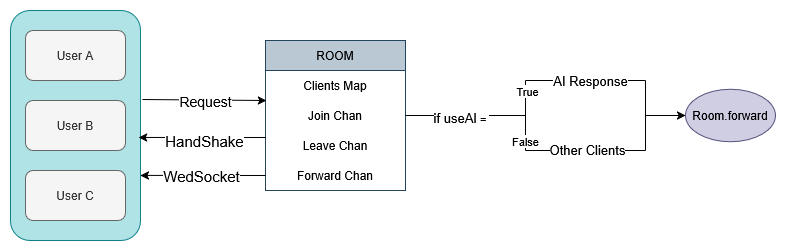

The diagram above was exported from draw.io. Its source (the exported page's mxGraphModel, read from the mxfile embedded in the PNG):
<mxGraphModel dx="1426" dy="779" grid="1" gridSize="10" guides="1" tooltips="1" connect="1" arrows="1" fold="1" page="1" pageScale="1" pageWidth="850" pageHeight="1100" math="0" shadow="0">
  <root>
    <mxCell id="0" />
    <mxCell id="1" parent="0" />
    <mxCell id="k7ewzLPzpctyaG_TuKXg-8" parent="1" style="swimlane;fontStyle=0;childLayout=stackLayout;horizontal=1;startSize=30;horizontalStack=0;resizeParent=1;resizeParentMax=0;resizeLast=0;collapsible=1;marginBottom=0;whiteSpace=wrap;html=1;fillColor=#bac8d3;strokeColor=#23445d;" value="ROOM " vertex="1">
      <mxGeometry height="150" width="140" x="290" y="300" as="geometry" />
    </mxCell>
    <mxCell id="k7ewzLPzpctyaG_TuKXg-9" parent="k7ewzLPzpctyaG_TuKXg-8" style="text;align=center;verticalAlign=middle;spacingLeft=4;spacingRight=4;overflow=hidden;points=[[0,0.5],[1,0.5]];portConstraint=eastwest;rotatable=0;whiteSpace=wrap;html=1;" value="Clients Map " vertex="1">
      <mxGeometry height="30" width="140" y="30" as="geometry" />
    </mxCell>
    <mxCell id="k7ewzLPzpctyaG_TuKXg-10" parent="k7ewzLPzpctyaG_TuKXg-8" style="text;align=center;verticalAlign=middle;spacingLeft=4;spacingRight=4;overflow=hidden;points=[[0,0.5],[1,0.5]];portConstraint=eastwest;rotatable=0;whiteSpace=wrap;html=1;" value="Join Chan" vertex="1">
      <mxGeometry height="30" width="140" y="60" as="geometry" />
    </mxCell>
    <mxCell id="k7ewzLPzpctyaG_TuKXg-11" parent="k7ewzLPzpctyaG_TuKXg-8" style="text;align=center;verticalAlign=middle;spacingLeft=4;spacingRight=4;overflow=hidden;points=[[0,0.5],[1,0.5]];portConstraint=eastwest;rotatable=0;whiteSpace=wrap;html=1;" value="Leave Chan" vertex="1">
      <mxGeometry height="30" width="140" y="90" as="geometry" />
    </mxCell>
    <mxCell id="k7ewzLPzpctyaG_TuKXg-12" parent="k7ewzLPzpctyaG_TuKXg-8" style="text;align=center;verticalAlign=middle;spacingLeft=4;spacingRight=4;overflow=hidden;points=[[0,0.5],[1,0.5]];portConstraint=eastwest;rotatable=0;whiteSpace=wrap;html=1;" value="Forward Chan " vertex="1">
      <mxGeometry height="30" width="140" y="120" as="geometry" />
    </mxCell>
    <mxCell id="k7ewzLPzpctyaG_TuKXg-22" parent="1" style="rounded=1;whiteSpace=wrap;html=1;fillColor=#b0e3e6;strokeColor=#0e8088;" value="" vertex="1">
      <mxGeometry height="230" width="130" x="35" y="270" as="geometry" />
    </mxCell>
    <mxCell id="k7ewzLPzpctyaG_TuKXg-23" parent="1" style="rounded=1;whiteSpace=wrap;html=1;fillColor=#f5f5f5;fontColor=#333333;strokeColor=#666666;" value="User A" vertex="1">
      <mxGeometry height="50" width="100" x="50" y="290" as="geometry" />
    </mxCell>
    <mxCell id="k7ewzLPzpctyaG_TuKXg-24" parent="1" style="rounded=1;whiteSpace=wrap;html=1;fillColor=#f5f5f5;fontColor=#333333;strokeColor=#666666;" value="User B" vertex="1">
      <mxGeometry height="50" width="100" x="50" y="360" as="geometry" />
    </mxCell>
    <mxCell id="k7ewzLPzpctyaG_TuKXg-25" parent="1" style="rounded=1;whiteSpace=wrap;html=1;fillColor=#f5f5f5;fontColor=#333333;strokeColor=#666666;" value="User C" vertex="1">
      <mxGeometry height="50" width="100" x="50" y="430" as="geometry" />
    </mxCell>
    <mxCell id="k7ewzLPzpctyaG_TuKXg-31" edge="1" parent="1" source="k7ewzLPzpctyaG_TuKXg-22" style="endArrow=classic;html=1;rounded=0;exitX=1.015;exitY=0.387;exitDx=0;exitDy=0;exitPerimeter=0;entryX=0.007;entryY=1;entryDx=0;entryDy=0;entryPerimeter=0;" target="k7ewzLPzpctyaG_TuKXg-9" value="">
      <mxGeometry height="50" relative="1" width="50" as="geometry">
        <mxPoint x="400" y="430" as="sourcePoint" />
        <mxPoint x="450" y="380" as="targetPoint" />
      </mxGeometry>
    </mxCell>
    <mxCell id="k7ewzLPzpctyaG_TuKXg-34" connectable="0" parent="k7ewzLPzpctyaG_TuKXg-31" style="edgeLabel;html=1;align=center;verticalAlign=middle;resizable=0;points=[];" value="&lt;font style=&quot;font-size: 14px;&quot;&gt;Request&lt;/font&gt;" vertex="1">
      <mxGeometry relative="1" x="-0.1936" y="-1" as="geometry">
        <mxPoint x="13" as="offset" />
      </mxGeometry>
    </mxCell>
    <mxCell id="k7ewzLPzpctyaG_TuKXg-32" edge="1" parent="1" style="endArrow=classic;html=1;rounded=0;entryX=0.985;entryY=0.552;entryDx=0;entryDy=0;entryPerimeter=0;" target="k7ewzLPzpctyaG_TuKXg-22" value="">
      <mxGeometry height="50" relative="1" width="50" as="geometry">
        <mxPoint x="290" y="397" as="sourcePoint" />
        <mxPoint x="450" y="380" as="targetPoint" />
      </mxGeometry>
    </mxCell>
    <mxCell id="k7ewzLPzpctyaG_TuKXg-35" connectable="0" parent="k7ewzLPzpctyaG_TuKXg-32" style="edgeLabel;html=1;align=center;verticalAlign=middle;resizable=0;points=[];" value="&lt;font style=&quot;font-size: 15px;&quot;&gt;HandShake&lt;/font&gt;" vertex="1">
      <mxGeometry relative="1" x="0.1701" y="3" as="geometry">
        <mxPoint x="13" y="1" as="offset" />
      </mxGeometry>
    </mxCell>
    <mxCell id="k7ewzLPzpctyaG_TuKXg-33" edge="1" parent="1" source="k7ewzLPzpctyaG_TuKXg-12" style="endArrow=classic;html=1;rounded=0;entryX=1;entryY=0.717;entryDx=0;entryDy=0;exitX=0;exitY=0.5;exitDx=0;exitDy=0;entryPerimeter=0;" target="k7ewzLPzpctyaG_TuKXg-22" value="">
      <mxGeometry height="50" relative="1" width="50" as="geometry">
        <mxPoint x="260" y="520" as="sourcePoint" />
        <mxPoint x="450" y="380" as="targetPoint" />
      </mxGeometry>
    </mxCell>
    <mxCell id="k7ewzLPzpctyaG_TuKXg-36" connectable="0" parent="k7ewzLPzpctyaG_TuKXg-33" style="edgeLabel;html=1;align=center;verticalAlign=middle;resizable=0;points=[];" value="&lt;font style=&quot;font-size: 15px;&quot;&gt;WedSocket&lt;/font&gt;" vertex="1">
      <mxGeometry relative="1" x="0.1051" y="1" as="geometry">
        <mxPoint x="5" as="offset" />
      </mxGeometry>
    </mxCell>
    <mxCell id="k7ewzLPzpctyaG_TuKXg-41" edge="1" parent="1" source="k7ewzLPzpctyaG_TuKXg-8" style="endArrow=none;html=1;rounded=0;exitX=1;exitY=0.5;exitDx=0;exitDy=0;" value="">
      <mxGeometry height="50" relative="1" width="50" as="geometry">
        <mxPoint x="590" y="430" as="sourcePoint" />
        <mxPoint x="550" y="375" as="targetPoint" />
      </mxGeometry>
    </mxCell>
    <mxCell id="k7ewzLPzpctyaG_TuKXg-55" connectable="0" parent="k7ewzLPzpctyaG_TuKXg-41" style="edgeLabel;html=1;align=center;verticalAlign=middle;resizable=0;points=[];" value="&lt;font style=&quot;font-size: 13px;&quot;&gt;if useAI&lt;/font&gt;&amp;nbsp;=&amp;nbsp;" vertex="1">
      <mxGeometry relative="1" x="-0.0909" y="-2" as="geometry">
        <mxPoint as="offset" />
      </mxGeometry>
    </mxCell>
    <mxCell id="k7ewzLPzpctyaG_TuKXg-49" edge="1" parent="1" style="endArrow=none;html=1;rounded=0;" value="">
      <mxGeometry height="50" relative="1" width="50" as="geometry">
        <mxPoint x="550" y="410" as="sourcePoint" />
        <mxPoint x="550" y="340" as="targetPoint" />
      </mxGeometry>
    </mxCell>
    <mxCell id="k7ewzLPzpctyaG_TuKXg-58" connectable="0" parent="k7ewzLPzpctyaG_TuKXg-49" style="edgeLabel;html=1;align=center;verticalAlign=middle;resizable=0;points=[];fontSize=11;" value="False" vertex="1">
      <mxGeometry relative="1" x="-0.4286" y="1" as="geometry">
        <mxPoint y="10" as="offset" />
      </mxGeometry>
    </mxCell>
    <mxCell id="k7ewzLPzpctyaG_TuKXg-59" connectable="0" parent="k7ewzLPzpctyaG_TuKXg-49" style="edgeLabel;html=1;align=center;verticalAlign=middle;resizable=0;points=[];fontSize=11;" value="True" vertex="1">
      <mxGeometry relative="1" x="0.1714" y="-1" as="geometry">
        <mxPoint y="-19" as="offset" />
      </mxGeometry>
    </mxCell>
    <mxCell id="k7ewzLPzpctyaG_TuKXg-50" edge="1" parent="1" style="endArrow=none;html=1;rounded=0;" value="">
      <mxGeometry height="50" relative="1" width="50" as="geometry">
        <mxPoint x="670" y="340" as="sourcePoint" />
        <mxPoint x="550" y="340" as="targetPoint" />
      </mxGeometry>
    </mxCell>
    <mxCell id="k7ewzLPzpctyaG_TuKXg-51" connectable="0" parent="k7ewzLPzpctyaG_TuKXg-50" style="edgeLabel;html=1;align=center;verticalAlign=middle;resizable=0;points=[];" value="&lt;font style=&quot;font-size: 13px;&quot;&gt;AI Response&lt;/font&gt;" vertex="1">
      <mxGeometry relative="1" x="-0.0667" as="geometry">
        <mxPoint as="offset" />
      </mxGeometry>
    </mxCell>
    <mxCell id="k7ewzLPzpctyaG_TuKXg-52" edge="1" parent="1" style="endArrow=none;html=1;rounded=0;" value="">
      <mxGeometry height="50" relative="1" width="50" as="geometry">
        <mxPoint x="670" y="410" as="sourcePoint" />
        <mxPoint x="550" y="410" as="targetPoint" />
      </mxGeometry>
    </mxCell>
    <mxCell id="k7ewzLPzpctyaG_TuKXg-53" connectable="0" parent="k7ewzLPzpctyaG_TuKXg-52" style="edgeLabel;html=1;align=center;verticalAlign=middle;resizable=0;points=[];" value="&lt;font style=&quot;font-size: 13px;&quot;&gt;Other Clients&lt;/font&gt;" vertex="1">
      <mxGeometry relative="1" x="-0.02" y="-1" as="geometry">
        <mxPoint as="offset" />
      </mxGeometry>
    </mxCell>
    <mxCell id="k7ewzLPzpctyaG_TuKXg-54" edge="1" parent="1" style="endArrow=none;html=1;rounded=0;" value="">
      <mxGeometry height="50" relative="1" width="50" as="geometry">
        <mxPoint x="670" y="410" as="sourcePoint" />
        <mxPoint x="670" y="340" as="targetPoint" />
      </mxGeometry>
    </mxCell>
    <mxCell id="k7ewzLPzpctyaG_TuKXg-56" edge="1" parent="1" style="endArrow=classic;html=1;rounded=0;entryX=0;entryY=0.5;entryDx=0;entryDy=0;" target="k7ewzLPzpctyaG_TuKXg-57" value="">
      <mxGeometry height="50" relative="1" width="50" as="geometry">
        <mxPoint x="670" y="375" as="sourcePoint" />
        <mxPoint x="730" y="380" as="targetPoint" />
      </mxGeometry>
    </mxCell>
    <mxCell id="k7ewzLPzpctyaG_TuKXg-57" parent="1" style="ellipse;whiteSpace=wrap;html=1;fillColor=#d0cee2;strokeColor=#56517e;" value="Room.forward" vertex="1">
      <mxGeometry height="52.5" width="90" x="710" y="348.75" as="geometry" />
    </mxCell>
  </root>
</mxGraphModel>